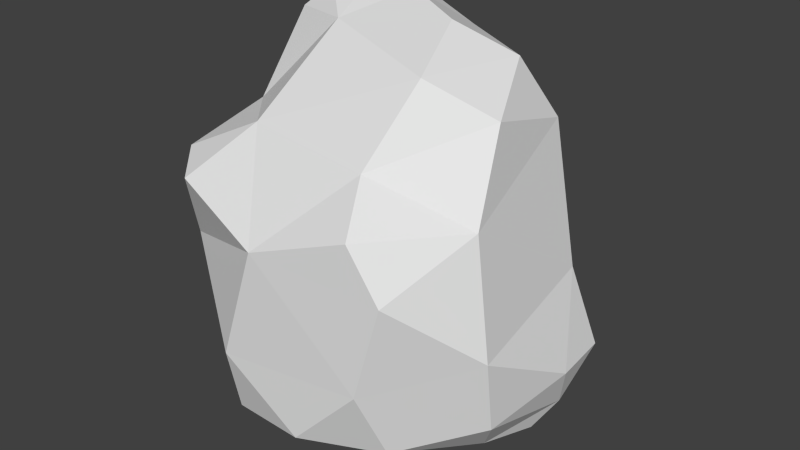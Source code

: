 # Source: RoundBoulder.blend  (saved by Blender 2.76.0; exported with 4.5.12 LTS)
import bpy
from mathutils import Matrix  # noqa: F401  (used for matrix-valued properties, if any)

bpy.ops.wm.read_factory_settings(use_empty=True)
scene = bpy.context.scene
scene.name = 'Scene'

# ---- collections
col_collection_1 = bpy.data.collections.new('Collection 1'); scene.collection.children.link(col_collection_1)

# ---- world
world_world = bpy.data.worlds.new('World'); scene.world = world_world
world_world.color = (0.05088, 0.05088, 0.05088)
world_world.use_sun_shadow = False
world_world.sun_shadow_jitter_overblur = 0.0
world_world.cycles.sampling_method = 'MANUAL'
world_world.cycles.sample_map_resolution = 256

# ---- meshes
me_cube_001 = bpy.data.meshes.new('Cube.001')
me_cube_001.from_pydata([(-0.427, 0.5981, 1.755), (0.5964, 0.4197, 0.9969), (-0.6182, 0.8116, -0.508), (-0.0937, 0.6648, 1.415), (-0.5058, 0.7451, -1.339), (-0.8508, 0.6701, -0.8109), (0.8879, 0.4246, -0.9535), (-0.6521, 0.623, -1.643), (-0.7976, 0.5691, -1.377), (-0.8579, 0.5906, 0.3299), (0.1123, 0.2699, 1.71), (0.5106, 0.2178, -1.596), (-0.2975, -0.6528, -1.355), (-0.05021, -0.5012, -1.697), (-0.2745, -0.7312, -0.729), (-0.6219, -0.6128, 0.5599), (0.1221, -0.7041, -1.268), (0.705, -0.136, -1.499), (0.2662, 0.745, 0.5413), (-0.7383, -0.4767, -0.09671), (0.7611, 0.3767, -0.2371), (-0.6639, 0.7245, 1.115), (0.4646, -0.6863, -0.6307), (-0.4093, 0.1001, 1.624), (-0.06986, -0.7342, 0.3202), (-0.6684, -0.3556, -1.154), (-0.4635, 0.5808, -1.752), (-0.8812, 0.1964, -0.7323), (0.1495, 0.7044, -0.7755), (0.9251, 0.1413, -0.9334), (-0.7842, -0.4507, 0.6657), (-0.5965, 0.6558, 1.542), (0.4484, -0.6947, 0.6729), (0.3377, -0.5021, 1.012), (-0.3842, -0.3426, -1.676), (-0.485, 0.4002, 1.833), (0.8562, -0.3279, -0.4091), (0.3214, -0.3701, -1.632), (0.7712, 0.1217, -1.583), (-0.8295, -0.0002251, 0.8082), (0.6515, -0.05042, 1.27), (0.7234, 0.5014, -1.056), (-0.5643, 0.2244, -1.673), (-0.7713, 0.2297, 1.56), (0.2756, -0.1024, 1.486), (-0.2366, 0.4089, 1.802), (0.8293, -0.2509, -1.119), (-0.8375, 0.4485, 1.287), (0.002974, -0.05794, -1.86), (0.603, -0.6798, 0.2306), (-0.3623, -0.4152, 1.046), (0.5136, -0.5466, -1.27), (0.7458, -0.2809, 0.597), (0.00125, 0.00125, 0.0), (-0.6881, 0.4642, 1.7), (0.8523, 0.2158, -1.344), (-0.0005556, 0.0005556, 0.0), (-0.4146, 0.8213, 0.471), (0.4606, 0.3043, 1.521), (0.0005556, -0.0005556, 0.0), (-0.6483, 0.3013, 1.773), (-0.00125, -0.00125, 0.0), (-0.07042, 0.4634, -1.707)], [], [(59, 53, 56), (50, 44, 23), (39, 50, 23), (50, 24, 33), (52, 40, 33), (44, 40, 58), (3, 0, 45), (1, 18, 3), (21, 31, 3), (23, 35, 60), (0, 31, 54), (21, 9, 47), (47, 39, 43), (30, 19, 15), (24, 15, 19), (22, 24, 14), (49, 22, 36), (29, 20, 36), (6, 20, 29), (41, 20, 6), (28, 18, 20), (28, 2, 57), (26, 4, 62), (5, 4, 8), (2, 9, 57), (27, 39, 9), (39, 27, 19), (25, 34, 12), (42, 34, 25), (12, 34, 13), (22, 16, 51), (37, 51, 16), (51, 46, 22), (55, 29, 46), (11, 37, 48), (48, 62, 11), (42, 62, 48), (55, 11, 41), (28, 41, 11), (8, 7, 42), (52, 1, 40), (61, 59, 56), (45, 23, 10), (50, 33, 44), (44, 10, 23), (23, 43, 39), (39, 30, 50), (15, 50, 30), (32, 33, 24), (50, 15, 24), (33, 32, 52), (49, 52, 32), (40, 44, 33), (10, 44, 58), (45, 10, 3), (58, 3, 10), (0, 35, 45), (58, 1, 3), (0, 3, 31), (57, 21, 3), (60, 43, 23), (23, 45, 35), (54, 60, 35), (35, 0, 54), (47, 54, 31), (31, 21, 47), (43, 60, 54), (54, 47, 43), (14, 24, 19), (12, 16, 14), (22, 49, 24), (32, 24, 49), (14, 16, 22), (52, 49, 36), (52, 36, 20), (46, 29, 36), (55, 6, 29), (1, 20, 18), (41, 28, 20), (57, 3, 18), (18, 28, 57), (4, 2, 28), (28, 62, 4), (26, 7, 4), (7, 8, 4), (5, 2, 4), (21, 57, 9), (2, 5, 9), (9, 5, 27), (8, 27, 5), (39, 47, 9), (25, 19, 27), (30, 39, 19), (12, 14, 25), (19, 25, 14), (27, 42, 25), (16, 12, 13), (13, 37, 16), (36, 22, 46), (51, 37, 17), (17, 46, 51), (46, 17, 55), (38, 55, 17), (13, 48, 37), (11, 38, 17), (17, 37, 11), (48, 13, 34), (34, 42, 48), (26, 62, 42), (41, 6, 55), (55, 38, 11), (62, 28, 11), (26, 42, 7), (27, 8, 42), (58, 40, 1), (52, 20, 1)])
me_cube_001.use_remesh_preserve_volume = False
me_cube_001.use_remesh_preserve_attributes = False
me_cube_001.use_mirror_vertex_groups = False
me_cube_001.update()

# ---- objects
ob_cube = bpy.data.objects.new('Cube', me_cube_001)

# ---- transforms, parenting, visibility, modifiers, constraints
ob_cube.location = (0.0, 0.0, 0.0)
ob_cube.scale = (132.2, 151.4, 74.54)
ob_cube.lineart.crease_threshold = 0.0

# ---- collection membership
col_collection_1.objects.link(ob_cube)

# ---- scene / render settings (as saved in the file)
scene.frame_start = 1; scene.frame_end = 250; scene.frame_set(1)
scene.render.engine = 'BLENDER_EEVEE_NEXT'
scene.render.resolution_percentage = 50
scene.render.dither_intensity = 0.0
scene.cycles.use_denoising = False
scene.cycles.samples = 10
scene.cycles.sampling_pattern = 'TABULATED_SOBOL'
scene.cycles.light_sampling_threshold = 0.0
scene.cycles.use_adaptive_sampling = False
scene.cycles.use_light_tree = False
scene.cycles.blur_glossy = 0.0
scene.cycles.pixel_filter_type = 'GAUSSIAN'
scene.cycles.sample_clamp_indirect = 0.0
scene.view_settings.view_transform = 'Standard'
bpy.context.view_layer.update()

# ---- added for rendering (the .blend has no active camera and no usable light): camera, sun
cam_auto = bpy.data.cameras.new('AutoCamera')
cam_auto.lens = 50.0
cam_auto.sensor_width = 36.0
cam_auto.clip_end = 7046.34
ob_auto_camera = bpy.data.objects.new('AutoCamera', cam_auto)
scene.collection.objects.link(ob_auto_camera)
ob_auto_camera.location = (404.4, -475.205, 320.203)
ob_auto_camera.rotation_euler = (1.09748, -7.21219e-08, 0.694738)
scene.camera = ob_auto_camera
light_auto_sun = bpy.data.lights.new('AutoSun', 'SUN')
light_auto_sun.energy = 3.0
light_auto_sun.angle = 0.0523599
ob_auto_sun = bpy.data.objects.new('AutoSun', light_auto_sun)
scene.collection.objects.link(ob_auto_sun)
ob_auto_sun.rotation_euler = (0.872665, 0.174533, 0.523599)
bpy.context.view_layer.update()
